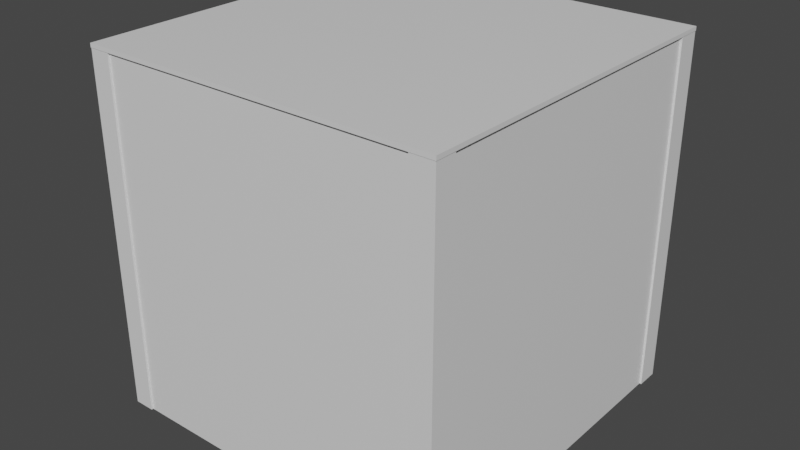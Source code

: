 # Source: box_items_28022020.blend  (saved by Blender 2.80.75; exported with 4.5.12 LTS)
import bpy
from mathutils import Matrix  # noqa: F401  (used for matrix-valued properties, if any)

bpy.ops.wm.read_factory_settings(use_empty=True)
scene = bpy.context.scene
scene.name = 'Scene'

# ---- collections
col_collection = bpy.data.collections.new('Collection'); scene.collection.children.link(col_collection)

# ---- materials (node trees are filled in below, after node groups)
mat_glass = bpy.data.materials.new('Glass')
mat_glass.alpha_threshold = 0.0
mat_glass.use_transparent_shadow = False
mat_glass.line_color = (0.0, 0.0, 0.0, 1.0)
mat_leuchtmaterial = bpy.data.materials.new('Leuchtmaterial')
mat_leuchtmaterial.alpha_threshold = 0.0
mat_leuchtmaterial.use_transparent_shadow = False
mat_leuchtmaterial.line_color = (0.0, 0.0, 0.0, 1.0)
mat_metall = bpy.data.materials.new('Metall')
mat_metall.alpha_threshold = 0.0
mat_metall.use_transparent_shadow = False
mat_metall.line_color = (0.0, 0.0, 0.0, 1.0)

# ---- material node trees
mat_glass.use_nodes = True; mat_glass.node_tree.nodes.clear()
_N = mat_glass.node_tree.nodes; _L = mat_glass.node_tree.links
n0 = _N.new('ShaderNodeOutputMaterial'); n0.name = 'Material Output'; n0.location = (300, 300)
n1 = _N.new('ShaderNodeBsdfPrincipled'); n1.name = 'Principled BSDF'; n1.location = (10, 300)
n1.distribution = 'GGX'
n1.subsurface_method = 'BURLEY'
n1.inputs[2].default_value = 0.4
n1.inputs[3].default_value = 1.45
n1.inputs[27].default_value = (0.0, 0.0, 0.0, 1.0)
n1.inputs[28].default_value = 1.0
_L.new(n1.outputs[0], n0.inputs[0])
n0.is_active_output = True
mat_leuchtmaterial.use_nodes = True; mat_leuchtmaterial.node_tree.nodes.clear()
_N = mat_leuchtmaterial.node_tree.nodes; _L = mat_leuchtmaterial.node_tree.links
n0 = _N.new('ShaderNodeOutputMaterial'); n0.name = 'Material Output'; n0.location = (300, 300)
n1 = _N.new('ShaderNodeBsdfPrincipled'); n1.name = 'Principled BSDF'; n1.location = (10, 300)
n1.distribution = 'GGX'
n1.subsurface_method = 'BURLEY'
n1.inputs[2].default_value = 0.4
n1.inputs[3].default_value = 1.45
n1.inputs[27].default_value = (0.0, 0.0, 0.0, 1.0)
n1.inputs[28].default_value = 1.0
_L.new(n1.outputs[0], n0.inputs[0])
n0.is_active_output = True
mat_metall.use_nodes = True; mat_metall.node_tree.nodes.clear()
_N = mat_metall.node_tree.nodes; _L = mat_metall.node_tree.links
n0 = _N.new('ShaderNodeOutputMaterial'); n0.name = 'Material Output'; n0.location = (300, 300)
n1 = _N.new('ShaderNodeBsdfPrincipled'); n1.name = 'Principled BSDF'; n1.location = (10, 300)
n1.distribution = 'GGX'
n1.subsurface_method = 'BURLEY'
n1.inputs[2].default_value = 0.4
n1.inputs[3].default_value = 1.45
n1.inputs[27].default_value = (0.0, 0.0, 0.0, 1.0)
n1.inputs[28].default_value = 1.0
_L.new(n1.outputs[0], n0.inputs[0])
n0.is_active_output = True

# ---- world
world_world = bpy.data.worlds.new('World'); scene.world = world_world
world_world.use_nodes = True; world_world.node_tree.nodes.clear()
_N = world_world.node_tree.nodes; _L = world_world.node_tree.links
n0 = _N.new('ShaderNodeOutputWorld'); n0.name = 'World Output'; n0.location = (300, 300)
n1 = _N.new('ShaderNodeBackground'); n1.name = 'Background'; n1.location = (10, 300)
n1.inputs[0].default_value = (0.05088, 0.05088, 0.05088, 1.0)
_L.new(n1.outputs[0], n0.inputs[0])
n0.is_active_output = True
world_world.color = (0.05088, 0.05088, 0.05088)
world_world.use_sun_shadow = False
world_world.sun_shadow_jitter_overblur = 0.0

# ---- meshes
me_cube = bpy.data.meshes.new('Cube')
me_cube.from_pydata([(0.2, 0.19, 0.2), (0.2, 0.19, -0.2), (0.2, -0.19, 0.2), (0.2, -0.19, -0.2), (0.1899, 0.19, 0.2), (0.1899, 0.19, -0.2), (0.1899, -0.19, 0.2), (0.1899, -0.19, -0.2)], [], [(0, 4, 6, 2), (3, 2, 6, 7), (7, 6, 4, 5), (5, 1, 3, 7), (1, 0, 2, 3), (5, 4, 0, 1)])
_uv = me_cube.uv_layers.new(name='UVMap')
_uv.uv.foreach_set('vector', [0.79, 0.001088, 0.7956, 0.001088, 0.7956, 0.2131, 0.79, 0.2131, 0.7037, 0.001089, 0.7037, 0.2243, 0.698, 0.2243, 0.698, 0.001089, 0.2209, 0.001088, 0.4441, 0.001088, 0.4441, 0.2131, 0.2209, 0.2131, 0.8034, 0.2131, 0.7978, 0.2131, 0.7978, 0.001088, 0.8034, 0.001088, 0.6695, 0.2131, 0.4463, 0.2131, 0.4463, 0.00109, 0.6695, 0.00109, 0.7115, 0.001089, 0.7115, 0.2243, 0.7058, 0.2243, 0.7058, 0.001089])
me_cube.materials.append(mat_glass)
me_cube.use_remesh_preserve_volume = False
me_cube.use_remesh_preserve_attributes = False
me_cube.use_mirror_vertex_groups = False
me_cube.update()
me_cube_001 = bpy.data.meshes.new('Cube.001')
me_cube_001.from_pydata([(-0.2, 0.2, 0.2), (-0.2, 0.2, -0.2), (0.2, 0.2, 0.2), (0.2, 0.2, -0.2), (-0.2, 0.1899, 0.2), (-0.2, 0.1899, -0.2), (0.2, 0.1899, 0.2), (0.2, 0.1899, -0.2)], [], [(0, 4, 6, 2), (3, 2, 6, 7), (7, 6, 4, 5), (5, 1, 3, 7), (1, 0, 2, 3), (5, 4, 0, 1)])
_uv = me_cube_001.uv_layers.new(name='UVMap')
_uv.uv.foreach_set('vector', [0.7293, 0.001088, 0.7348, 0.001088, 0.7348, 0.2188, 0.7293, 0.2188, 0.737, 0.2188, 0.737, 0.001088, 0.7425, 0.001088, 0.7425, 0.2188, 0.001088, 0.001088, 0.2188, 0.001088, 0.2188, 0.2188, 0.001088, 0.2188, 0.7446, 0.001088, 0.7501, 0.001088, 0.7501, 0.2188, 0.7446, 0.2188, 0.001088, 0.4451, 0.001088, 0.2275, 0.2188, 0.2275, 0.2188, 0.4451, 0.001088, 0.2188, 0.2188, 0.2188, 0.2188, 0.2243, 0.001088, 0.2243])
me_cube_001.materials.append(mat_glass)
me_cube_001.use_remesh_preserve_volume = False
me_cube_001.use_remesh_preserve_attributes = False
me_cube_001.use_mirror_vertex_groups = False
me_cube_001.update()
me_cube_002 = bpy.data.meshes.new('Cube.002')
me_cube_002.from_pydata([(-0.2, -0.19, 0.2), (-0.2, -0.19, -0.2), (-0.2, 0.19, 0.2), (-0.2, 0.19, -0.2), (-0.1899, -0.19, 0.2), (-0.1899, -0.19, -0.2), (-0.1899, 0.19, 0.2), (-0.1899, 0.19, -0.2)], [], [(0, 4, 6, 2), (3, 2, 6, 7), (7, 6, 4, 5), (5, 1, 3, 7), (1, 0, 2, 3), (5, 4, 0, 1)])
_uv = me_cube_002.uv_layers.new(name='UVMap')
_uv.uv.foreach_set('vector', [0.8113, 0.2131, 0.8056, 0.2131, 0.8056, 0.001088, 0.8113, 0.001088, 0.7193, 0.001089, 0.7193, 0.2243, 0.7136, 0.2243, 0.7136, 0.001089, 0.4441, 0.4286, 0.2209, 0.4286, 0.2209, 0.2166, 0.4441, 0.2166, 0.8134, 0.001088, 0.8191, 0.001088, 0.8191, 0.2131, 0.8134, 0.2131, 0.6695, 0.4286, 0.4463, 0.4286, 0.4463, 0.2166, 0.6695, 0.2166, 0.7271, 0.001089, 0.7271, 0.2243, 0.7215, 0.2243, 0.7215, 0.001089])
me_cube_002.materials.append(mat_glass)
me_cube_002.use_remesh_preserve_volume = False
me_cube_002.use_remesh_preserve_attributes = False
me_cube_002.use_mirror_vertex_groups = False
me_cube_002.update()
me_cube_003 = bpy.data.meshes.new('Cube.003')
me_cube_003.from_pydata([(0.2, -0.2, 0.2), (0.2, -0.2, -0.2), (-0.2, -0.2, 0.2), (-0.2, -0.2, -0.2), (0.2, -0.1899, 0.2), (0.2, -0.1899, -0.2), (-0.2, -0.1899, 0.2), (-0.2, -0.1899, -0.2)], [], [(0, 4, 6, 2), (3, 2, 6, 7), (7, 6, 4, 5), (5, 1, 3, 7), (1, 0, 2, 3), (5, 4, 0, 1)])
_uv = me_cube_003.uv_layers.new(name='UVMap')
_uv.uv.foreach_set('vector', [0.6827, 0.2188, 0.6772, 0.2188, 0.6772, 0.001088, 0.6827, 0.001088, 0.6717, 0.2188, 0.6717, 0.001088, 0.6772, 0.001088, 0.6772, 0.2188, 0.2209, 0.6497, 0.2209, 0.4321, 0.4386, 0.4321, 0.4386, 0.6497, 0.7578, 0.2188, 0.7523, 0.2188, 0.7523, 0.001088, 0.7578, 0.001088, 0.6584, 0.6497, 0.4408, 0.6497, 0.4408, 0.4321, 0.6584, 0.4321, 0.76, 0.2188, 0.76, 0.001088, 0.7655, 0.001088, 0.7655, 0.2188])
me_cube_003.materials.append(mat_glass)
me_cube_003.use_remesh_preserve_volume = False
me_cube_003.use_remesh_preserve_attributes = False
me_cube_003.use_mirror_vertex_groups = False
me_cube_003.update()
me_cube_004 = bpy.data.meshes.new('Cube.004')
me_cube_004.from_pydata([(-0.1897, -0.1897, 0.2005), (-0.1897, 0.1897, 0.2005), (0.1897, -0.1897, 0.2005), (0.1897, 0.1897, 0.2005), (-0.1897, -0.1897, 0.1909), (-0.1897, 0.1897, 0.1909), (0.1897, -0.1897, 0.1909), (0.1897, 0.1897, 0.1909)], [], [(0, 4, 6, 2), (3, 2, 6, 7), (7, 6, 4, 5), (5, 1, 3, 7), (1, 0, 2, 3), (5, 4, 0, 1)])
_uv = me_cube_004.uv_layers.new(name='UVMap')
_uv.uv.foreach_set('vector', [0.7732, 0.2188, 0.7677, 0.2188, 0.7677, 0.001088, 0.7732, 0.001088, 0.6903, 0.001088, 0.6903, 0.2188, 0.6848, 0.2188, 0.6848, 0.001088, 0.8783, 0.4321, 0.8783, 0.6497, 0.6606, 0.6497, 0.6606, 0.4321, 0.6958, 0.2188, 0.6903, 0.2188, 0.6903, 0.001088, 0.6958, 0.001088, 0.001088, 0.4473, 0.2188, 0.4473, 0.2188, 0.665, 0.001088, 0.665, 0.7753, 0.2188, 0.7753, 0.001088, 0.7808, 0.001088, 0.7808, 0.2188])
me_cube_004.materials.append(mat_leuchtmaterial)
me_cube_004.use_remesh_preserve_volume = False
me_cube_004.use_remesh_preserve_attributes = False
me_cube_004.use_mirror_vertex_groups = False
me_cube_004.update()
me_cube_005 = bpy.data.meshes.new('Cube.005')
me_cube_005.from_pydata([(0.1763, -0.2022, 0.2), (0.1763, -0.2022, -0.2), (0.1763, -0.2, 0.2), (0.1763, -0.2, -0.2), (0.2022, -0.2022, -0.2), (0.2, -0.2, -0.2), (0.2022, -0.2022, 0.2), (0.2, -0.2, 0.2), (0.2022, -0.1786, -0.2), (0.2, -0.1786, -0.2), (0.2022, -0.1786, 0.2), (0.2, -0.1786, 0.2)], [], [(3, 2, 7, 5), (1, 0, 2, 3), (4, 6, 0, 1), (5, 7, 11, 9), (6, 7, 2, 0), (6, 10, 11, 7), (5, 9, 8, 4), (9, 11, 10, 8), (4, 8, 10, 6), (4, 1, 3, 5)])
_uv = me_cube_005.uv_layers.new(name='UVMap')
_uv.uv.foreach_set('vector', [0.001088, 0.9022, 0.4364, 0.9022, 0.4364, 0.928, 0.001088, 0.928, 0.4364, 0.9873, 0.001088, 0.9873, 0.001088, 0.9849, 0.4364, 0.9849, 0.4364, 0.8999, 0.001088, 0.8999, 0.001088, 0.8718, 0.4364, 0.8718, 0.4364, 0.9821, 0.001088, 0.9821, 0.001088, 0.9588, 0.4364, 0.9588, 0.8304, 0.05497, 0.8328, 0.05262, 0.8586, 0.05258, 0.8586, 0.05497, 0.8304, 0.05497, 0.8304, 0.02939, 0.8328, 0.02938, 0.8328, 0.05262, 0.8608, 0.003529, 0.8376, 0.003484, 0.8376, 0.001092, 0.8632, 0.001146, 0.8739, 0.9873, 0.4386, 0.9873, 0.4386, 0.9849, 0.8739, 0.9849, 0.8739, 0.9022, 0.8739, 0.9278, 0.4386, 0.9278, 0.4386, 0.9022, 0.8632, 0.001146, 0.8632, 0.02932, 0.8608, 0.02931, 0.8608, 0.003529])
me_cube_005.materials.append(mat_metall)
me_cube_005.use_remesh_preserve_volume = False
me_cube_005.use_remesh_preserve_attributes = False
me_cube_005.use_mirror_vertex_groups = False
me_cube_005.update()
me_cube_006 = bpy.data.meshes.new('Cube.006')
me_cube_006.from_pydata([(-0.2022, -0.1763, 0.2), (-0.2022, -0.1763, -0.2), (-0.2, -0.1763, 0.2), (-0.2, -0.1763, -0.2), (-0.2022, -0.2022, -0.2), (-0.2, -0.2, -0.2), (-0.2022, -0.2022, 0.2), (-0.2, -0.2, 0.2), (-0.1786, -0.2022, -0.2), (-0.1786, -0.2, -0.2), (-0.1786, -0.2022, 0.2), (-0.1786, -0.2, 0.2)], [], [(3, 2, 7, 5), (1, 0, 2, 3), (4, 6, 0, 1), (5, 7, 11, 9), (6, 7, 2, 0), (6, 10, 11, 7), (5, 9, 8, 4), (9, 11, 10, 8), (4, 8, 10, 6), (4, 1, 3, 5)])
_uv = me_cube_006.uv_layers.new(name='UVMap')
_uv.uv.foreach_set('vector', [0.9108, 0.4364, 0.9108, 0.001088, 0.9366, 0.001088, 0.9366, 0.4364, 0.001089, 0.9915, 0.4364, 0.9915, 0.4364, 0.9939, 0.001088, 0.9939, 0.8739, 0.8999, 0.4386, 0.8999, 0.4386, 0.8718, 0.8739, 0.8718, 0.8739, 0.9821, 0.4386, 0.9821, 0.4386, 0.9588, 0.8739, 0.9588, 0.8304, 0.02667, 0.8328, 0.02432, 0.8586, 0.02428, 0.8586, 0.02667, 0.8304, 0.02667, 0.8304, 0.00109, 0.8328, 0.001087, 0.8328, 0.02432, 0.8745, 0.03956, 0.8745, 0.01632, 0.8769, 0.01633, 0.8768, 0.04191, 0.4386, 0.9915, 0.8739, 0.9915, 0.8739, 0.9939, 0.4386, 0.9939, 0.9364, 0.8739, 0.9108, 0.8739, 0.9108, 0.4386, 0.9364, 0.4386, 0.8768, 0.04191, 0.8487, 0.04191, 0.8487, 0.03952, 0.8745, 0.03956])
me_cube_006.materials.append(mat_metall)
me_cube_006.use_remesh_preserve_volume = False
me_cube_006.use_remesh_preserve_attributes = False
me_cube_006.use_mirror_vertex_groups = False
me_cube_006.update()
me_cube_007 = bpy.data.meshes.new('Cube.007')
me_cube_007.from_pydata([(-0.1764, 0.202, 0.2), (-0.1764, 0.202, -0.2), (-0.1764, 0.1998, 0.2), (-0.1764, 0.1998, -0.2), (-0.2023, 0.202, -0.2), (-0.2001, 0.1998, -0.2), (-0.2023, 0.202, 0.2), (-0.2001, 0.1998, 0.2), (-0.2023, 0.1785, -0.2), (-0.2001, 0.1785, -0.2), (-0.2023, 0.1785, 0.2), (-0.2001, 0.1785, 0.2)], [], [(3, 2, 7, 5), (1, 0, 2, 3), (4, 6, 0, 1), (5, 7, 11, 9), (6, 7, 2, 0), (6, 10, 11, 7), (5, 9, 8, 4), (9, 11, 10, 8), (4, 8, 10, 6), (4, 1, 3, 5)])
_uv = me_cube_007.uv_layers.new(name='UVMap')
_uv.uv.foreach_set('vector', [0.001088, 0.9305, 0.4364, 0.9305, 0.4364, 0.9563, 0.001088, 0.9563, 0.9943, 0.001089, 0.9943, 0.4364, 0.9919, 0.4364, 0.9919, 0.001089, 0.8805, 0.4364, 0.8805, 0.001088, 0.9086, 0.001088, 0.9086, 0.4364, 0.9665, 0.4364, 0.9665, 0.001088, 0.9898, 0.001088, 0.9898, 0.4364, 0.8304, 0.08327, 0.8328, 0.08092, 0.8586, 0.08088, 0.8586, 0.08327, 0.8304, 0.08327, 0.8304, 0.05768, 0.8328, 0.05768, 0.8328, 0.08092, 0.8653, 0.03085, 0.8654, 0.007617, 0.8678, 0.00762, 0.8677, 0.0332, 0.9943, 0.4386, 0.9943, 0.8739, 0.9919, 0.8739, 0.9919, 0.4386, 0.8739, 0.9305, 0.8739, 0.9561, 0.4386, 0.9561, 0.4386, 0.9305, 0.8677, 0.0332, 0.8396, 0.0332, 0.8396, 0.03081, 0.8653, 0.03085])
me_cube_007.materials.append(mat_metall)
me_cube_007.use_remesh_preserve_volume = False
me_cube_007.use_remesh_preserve_attributes = False
me_cube_007.use_mirror_vertex_groups = False
me_cube_007.update()
me_cube_008 = bpy.data.meshes.new('Cube.008')
me_cube_008.from_pydata([(0.2022, 0.1763, 0.2), (0.2022, 0.1763, -0.2), (0.2, 0.1763, 0.2), (0.2, 0.1763, -0.2), (0.2022, 0.2022, -0.2), (0.2, 0.2, -0.2), (0.2022, 0.2022, 0.2), (0.2, 0.2, 0.2), (0.1787, 0.2022, -0.2), (0.1787, 0.2, -0.2), (0.1787, 0.2022, 0.2), (0.1787, 0.2, 0.2)], [], [(3, 2, 7, 5), (1, 0, 2, 3), (4, 6, 0, 1), (5, 7, 11, 9), (6, 7, 2, 0), (6, 10, 11, 7), (5, 9, 8, 4), (9, 11, 10, 8), (4, 8, 10, 6), (4, 1, 3, 5)])
_uv = me_cube_008.uv_layers.new(name='UVMap')
_uv.uv.foreach_set('vector', [0.9386, 0.8739, 0.9386, 0.4386, 0.9644, 0.4386, 0.9644, 0.8739, 0.9965, 0.4364, 0.9965, 0.001088, 0.9989, 0.001088, 0.9989, 0.4364, 0.8805, 0.8739, 0.8805, 0.4386, 0.9086, 0.4386, 0.9086, 0.8739, 0.9665, 0.8739, 0.9665, 0.4386, 0.9898, 0.4386, 0.9898, 0.8739, 0.8631, 0.04462, 0.8608, 0.04697, 0.835, 0.04701, 0.835, 0.04462, 0.8631, 0.04462, 0.8632, 0.0702, 0.8608, 0.07021, 0.8608, 0.04697, 0.8699, 0.03521, 0.8699, 0.01197, 0.8723, 0.01197, 0.8723, 0.03756, 0.9989, 0.4386, 0.9989, 0.8739, 0.9965, 0.8739, 0.9965, 0.4386, 0.9644, 0.4364, 0.9388, 0.4364, 0.9388, 0.001089, 0.9644, 0.001089, 0.8723, 0.03756, 0.8441, 0.03756, 0.8441, 0.03517, 0.8699, 0.03521])
me_cube_008.materials.append(mat_metall)
me_cube_008.use_remesh_preserve_volume = False
me_cube_008.use_remesh_preserve_attributes = False
me_cube_008.use_mirror_vertex_groups = False
me_cube_008.update()
me_cube_009 = bpy.data.meshes.new('Cube.009')
me_cube_009.from_pydata([(-0.2026, -0.2026, 0.2036), (-0.2026, 0.2026, 0.2036), (0.2026, -0.2026, 0.2036), (0.2026, 0.2026, 0.2036), (-0.2026, -0.2026, 0.1991), (-0.2026, 0.2026, 0.1991), (0.2026, -0.2026, 0.1991), (0.2026, 0.2026, 0.1991)], [], [(0, 4, 6, 2), (3, 2, 6, 7), (7, 6, 4, 5), (5, 1, 3, 7), (1, 0, 2, 3), (5, 4, 0, 1)])
_uv = me_cube_009.uv_layers.new(name='UVMap')
_uv.uv.foreach_set('vector', [0.8236, 0.2188, 0.8212, 0.2188, 0.8212, 0.001088, 0.8236, 0.001088, 0.7878, 0.001088, 0.7878, 0.2188, 0.7854, 0.2188, 0.7854, 0.001088, 0.4386, 0.6519, 0.4386, 0.8696, 0.2209, 0.8696, 0.2209, 0.6519, 0.7854, 0.2188, 0.783, 0.2188, 0.783, 0.001088, 0.7854, 0.001088, 0.4408, 0.6519, 0.6584, 0.6519, 0.6584, 0.8696, 0.4408, 0.8696, 0.8282, 0.001088, 0.8282, 0.2188, 0.8258, 0.2188, 0.8258, 0.001088])
me_cube_009.materials.append(mat_metall)
me_cube_009.use_remesh_preserve_volume = False
me_cube_009.use_remesh_preserve_attributes = False
me_cube_009.use_mirror_vertex_groups = False
me_cube_009.update()

# ---- objects
ob_cube = bpy.data.objects.new('Cube', me_cube)
ob_cube_001 = bpy.data.objects.new('Cube.001', me_cube_001)
ob_cube_002 = bpy.data.objects.new('Cube.002', me_cube_002)
ob_cube_003 = bpy.data.objects.new('Cube.003', me_cube_003)
ob_cube_004 = bpy.data.objects.new('Cube.004', me_cube_004)
ob_cube_005 = bpy.data.objects.new('Cube.005', me_cube_005)
ob_cube_006 = bpy.data.objects.new('Cube.006', me_cube_006)
ob_cube_007 = bpy.data.objects.new('Cube.007', me_cube_007)
ob_cube_008 = bpy.data.objects.new('Cube.008', me_cube_008)
ob_cube_009 = bpy.data.objects.new('Cube.009', me_cube_009)

# ---- transforms, parenting, visibility, modifiers, constraints
ob_cube.location = (0.0, 0.0, 0.0)
ob_cube.lock_rotations_4d = False
ob_cube.empty_display_type = 'ARROWS'
ob_cube.lineart.crease_threshold = 0.0
ob_cube_001.location = (0.0, 0.0, 0.0)
ob_cube_001.lock_rotations_4d = False
ob_cube_001.empty_display_type = 'ARROWS'
ob_cube_001.lineart.crease_threshold = 0.0
ob_cube_002.location = (0.0, 0.0, 0.0)
ob_cube_002.lock_rotations_4d = False
ob_cube_002.empty_display_type = 'ARROWS'
ob_cube_002.lineart.crease_threshold = 0.0
ob_cube_003.location = (0.0, 0.0, 0.0)
ob_cube_003.lock_rotations_4d = False
ob_cube_003.empty_display_type = 'ARROWS'
ob_cube_003.lineart.crease_threshold = 0.0
ob_cube_004.location = (0.0, 0.0, 0.0)
ob_cube_004.lock_rotations_4d = False
ob_cube_004.empty_display_type = 'ARROWS'
ob_cube_004.lineart.crease_threshold = 0.0
ob_cube_005.location = (0.0, 0.0, 0.0)
ob_cube_005.lock_rotations_4d = False
ob_cube_005.empty_display_type = 'ARROWS'
ob_cube_005.lineart.crease_threshold = 0.0
ob_cube_006.location = (0.0, 0.0, 0.0)
ob_cube_006.lock_rotations_4d = False
ob_cube_006.empty_display_type = 'ARROWS'
ob_cube_006.lineart.crease_threshold = 0.0
ob_cube_007.location = (0.0, 0.0, 0.0)
ob_cube_007.lock_rotations_4d = False
ob_cube_007.empty_display_type = 'ARROWS'
ob_cube_007.lineart.crease_threshold = 0.0
ob_cube_008.location = (0.0, 0.0, 0.0)
ob_cube_008.lock_rotations_4d = False
ob_cube_008.empty_display_type = 'ARROWS'
ob_cube_008.lineart.crease_threshold = 0.0
ob_cube_009.location = (0.0, 0.0, 0.0)
ob_cube_009.lock_rotations_4d = False
ob_cube_009.empty_display_type = 'ARROWS'
ob_cube_009.lineart.crease_threshold = 0.0

# ---- collection membership
col_collection.objects.link(ob_cube)
col_collection.objects.link(ob_cube_001)
col_collection.objects.link(ob_cube_002)
col_collection.objects.link(ob_cube_003)
col_collection.objects.link(ob_cube_004)
col_collection.objects.link(ob_cube_005)
col_collection.objects.link(ob_cube_006)
col_collection.objects.link(ob_cube_007)
col_collection.objects.link(ob_cube_008)
col_collection.objects.link(ob_cube_009)

# ---- scene / render settings (as saved in the file)
scene.frame_start = 1; scene.frame_end = 250; scene.frame_set(1)
scene.render.engine = 'BLENDER_EEVEE_NEXT'
scene.cycles.use_denoising = False
scene.cycles.samples = 128
scene.cycles.sampling_pattern = 'TABULATED_SOBOL'
scene.cycles.use_adaptive_sampling = False
scene.cycles.use_light_tree = False
scene.view_settings.view_transform = 'Filmic'
bpy.context.view_layer.update()

# ---- added for rendering (the .blend has no active camera and no usable light): camera, sun
cam_auto = bpy.data.cameras.new('AutoCamera')
cam_auto.lens = 50.0
cam_auto.sensor_width = 36.0
cam_auto.clip_end = 1000.0
ob_auto_camera = bpy.data.objects.new('AutoCamera', cam_auto)
scene.collection.objects.link(ob_auto_camera)
ob_auto_camera.location = (0.648542, -0.778251, 0.520628)
ob_auto_camera.rotation_euler = (1.09748, -7.21219e-08, 0.694738)
scene.camera = ob_auto_camera
light_auto_sun = bpy.data.lights.new('AutoSun', 'SUN')
light_auto_sun.energy = 3.0
light_auto_sun.angle = 0.0523599
ob_auto_sun = bpy.data.objects.new('AutoSun', light_auto_sun)
scene.collection.objects.link(ob_auto_sun)
ob_auto_sun.rotation_euler = (0.872665, 0.174533, 0.523599)
bpy.context.view_layer.update()
